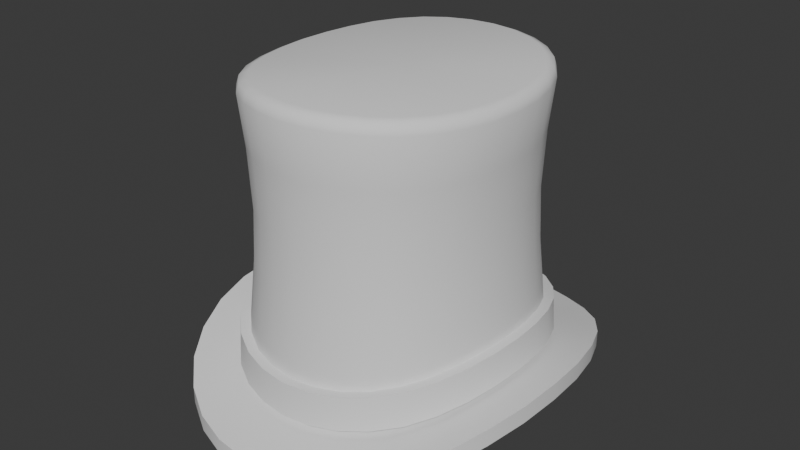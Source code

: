 # Source: TopHatTall.blend  (saved by Blender 4.3.34; exported with 4.5.12 LTS)
import bpy
from mathutils import Matrix  # noqa: F401  (used for matrix-valued properties, if any)

bpy.ops.wm.read_factory_settings(use_empty=True)
scene = bpy.context.scene
scene.name = 'Scene'

# ---- world
world_world = bpy.data.worlds.new('World'); scene.world = world_world
world_world.use_nodes = True; world_world.node_tree.nodes.clear()
_N = world_world.node_tree.nodes; _L = world_world.node_tree.links
n0 = _N.new('ShaderNodeOutputWorld'); n0.name = 'World Output'; n0.location = (300, 300)
n1 = _N.new('ShaderNodeBackground'); n1.name = 'Background'; n1.location = (10, 300)
n1.inputs[0].default_value = (0.05088, 0.05088, 0.05088, 1.0)
_L.new(n1.outputs[0], n0.inputs[0])
n0.is_active_output = True
world_world.color = (0.05088, 0.05088, 0.05088)
world_world.use_sun_shadow = False
world_world.sun_shadow_jitter_overblur = 0.0

# ---- meshes
me_tophattall = bpy.data.meshes.new('TopHatTall')
me_tophattall.from_pydata([(0.06325, -0.07435, 0.02669), (0.08711, -2.98e-08, 0.03584), (0.08564, -0.02075, 0.03511), (0.08112, -0.04064, 0.03282), (0.07366, -0.05879, 0.02978), (0.05001, -0.0866, 0.02422), (0.03457, -0.09537, 0.02196), (0.01765, -0.1006, 0.02063), (2.384e-07, -0.1024, 0.02012), (0.08671, -0.1019, 0.02517), (0.1194, -2.98e-08, 0.04203), (0.1174, -0.02845, 0.04067), (0.1112, -0.05571, 0.03728), (0.101, -0.0806, 0.03163), (0.06856, -0.1187, 0.01864), (0.04739, -0.1307, 0.01406), (0.0242, -0.138, 0.01209), (2.384e-07, -0.1404, 0.01122), (0.08671, -0.1019, 0.01374), (0.1194, -2.98e-08, 0.0303), (0.1174, -0.02845, 0.02895), (0.1112, -0.05571, 0.02563), (0.101, -0.0806, 0.02007), (0.06856, -0.1187, 0.007357), (0.04739, -0.1307, 0.002829), (0.0242, -0.138, 0.0008664), (2.384e-07, -0.1404, 3.129e-07), (0.06325, 0.07435, 0.02686), (0.08561, 0.02075, 0.03512), (0.08112, 0.04064, 0.03282), (0.07366, 0.05879, 0.02983), (0.05001, 0.0866, 0.02439), (0.03457, 0.09537, 0.02212), (0.01765, 0.1006, 0.02074), (2.384e-07, 0.1024, 0.02013), (0.08671, 0.1019, 0.02517), (0.1174, 0.02845, 0.04068), (0.1112, 0.05571, 0.03728), (0.101, 0.0806, 0.03163), (0.06856, 0.1187, 0.01871), (0.04739, 0.1307, 0.01409), (0.0242, 0.138, 0.01209), (2.384e-07, 0.1404, 0.01122), (0.08671, 0.1019, 0.01374), (0.1174, 0.02845, 0.02896), (0.1112, 0.05571, 0.02563), (0.101, 0.0806, 0.02007), (0.06856, 0.1187, 0.007418), (0.04739, 0.1307, 0.002856), (0.0242, 0.138, 0.0008674), (2.384e-07, 0.1404, 3.129e-07), (-0.06325, -0.07435, 0.02669), (-0.08711, -2.98e-08, 0.03584), (-0.08564, -0.02075, 0.03511), (-0.08112, -0.04064, 0.03282), (-0.07366, -0.05879, 0.02978), (-0.05001, -0.0866, 0.02422), (-0.03457, -0.09537, 0.02196), (-0.01765, -0.1006, 0.02063), (-0.08671, -0.1019, 0.02517), (-0.1194, -2.98e-08, 0.04203), (-0.1174, -0.02845, 0.04067), (-0.1112, -0.05571, 0.03728), (-0.101, -0.0806, 0.03163), (-0.06856, -0.1187, 0.01864), (-0.04739, -0.1307, 0.01406), (-0.0242, -0.138, 0.01209), (-0.08671, -0.1019, 0.01374), (-0.1194, -2.98e-08, 0.0303), (-0.1174, -0.02845, 0.02895), (-0.1112, -0.05571, 0.02563), (-0.101, -0.0806, 0.02007), (-0.06856, -0.1187, 0.007357), (-0.04739, -0.1307, 0.002829), (-0.0242, -0.138, 0.0008664), (-0.06325, 0.07435, 0.02686), (-0.08561, 0.02075, 0.03512), (-0.08112, 0.04064, 0.03282), (-0.07366, 0.05879, 0.02983), (-0.05001, 0.0866, 0.02439), (-0.03457, 0.09537, 0.02212), (-0.01765, 0.1006, 0.02074), (-0.01867, 0.1052, 0.04761), (-0.0366, 0.09963, 0.0489), (-0.05302, 0.09029, 0.0512), (-0.0671, 0.07723, 0.05396), (-0.08671, 0.1019, 0.02517), (-0.1174, 0.02845, 0.04068), (-0.1112, 0.05571, 0.03728), (-0.101, 0.0806, 0.03163), (-0.06856, 0.1187, 0.01871), (-0.04739, 0.1307, 0.01409), (-0.0242, 0.138, 0.01209), (-0.08671, 0.1019, 0.01374), (-0.1174, 0.02845, 0.02896), (-0.1112, 0.05571, 0.02563), (-0.101, 0.0806, 0.02007), (-0.06856, 0.1187, 0.007418), (-0.04739, 0.1307, 0.002856), (-0.0242, 0.138, 0.0008674), (-0.01589, 0.09058, 0.01049), (-0.03111, 0.08583, 0.01173), (-0.04501, 0.07794, 0.01378), (-0.0663, 0.05291, 0.01867), (-0.07301, 0.03657, 0.02137), (-0.07705, 0.01868, 0.02344), (-0.05692, 0.06692, 0.016), (-0.01589, -0.09058, 0.01039), (-0.03111, -0.08583, 0.0116), (-0.04501, -0.07794, 0.01363), (-0.0663, -0.05291, 0.01863), (-0.07301, -0.03657, 0.02137), (-0.07708, -0.01868, 0.02343), (-0.0784, -2.98e-08, 0.02409), (-0.05692, -0.06692, 0.01585), (2.384e-07, 0.09216, 0.009943), (0.01589, 0.09058, 0.01049), (0.03111, 0.08583, 0.01173), (0.04501, 0.07794, 0.01378), (0.0663, 0.05291, 0.01867), (0.07301, 0.03657, 0.02137), (0.07705, 0.01868, 0.02344), (0.05692, 0.06692, 0.016), (2.384e-07, -0.09216, 0.009932), (0.01589, -0.09058, 0.01039), (0.03111, -0.08583, 0.0116), (0.04501, -0.07794, 0.01363), (0.0663, -0.05291, 0.01863), (0.07301, -0.03657, 0.02137), (0.07708, -0.01868, 0.02343), (0.0784, -2.98e-08, 0.02409), (0.05692, -0.06692, 0.01585), (0.06306, -0.07413, 0.03088), (0.08684, -2.98e-08, 0.03997), (0.08538, -0.02069, 0.03927), (0.08088, -0.04052, 0.03701), (0.07344, -0.05862, 0.03398), (0.04987, -0.08634, 0.02833), (0.03447, -0.09508, 0.02606), (0.0176, -0.1003, 0.02474), (2.384e-07, -0.1021, 0.02422), (0.06306, 0.07413, 0.03104), (0.08535, 0.02069, 0.03928), (0.08088, 0.04052, 0.03701), (0.07344, 0.05862, 0.03402), (0.04987, 0.08634, 0.0285), (0.03447, 0.09508, 0.02621), (0.0176, 0.1003, 0.02485), (2.384e-07, 0.1021, 0.02423), (-0.06306, -0.07413, 0.03088), (-0.08684, -2.98e-08, 0.03997), (-0.08538, -0.02069, 0.03927), (-0.08088, -0.04052, 0.03701), (-0.07344, -0.05862, 0.03398), (-0.04987, -0.08634, 0.02833), (-0.03447, -0.09508, 0.02606), (-0.0176, -0.1003, 0.02474), (-0.06306, 0.07413, 0.03104), (-0.08535, 0.02069, 0.03928), (-0.08088, 0.04052, 0.03701), (-0.07344, 0.05862, 0.03402), (-0.04987, 0.08634, 0.0285), (-0.03447, 0.09508, 0.02621), (-0.0176, 0.1003, 0.02485), (-0.07804, 0.06078, 0.05693), (-0.08573, 0.04184, 0.05984), (-0.09029, 0.02131, 0.06187), (-0.01867, -0.1052, 0.0475), (-0.05302, -0.09029, 0.05104), (-0.0366, -0.09963, 0.04875), (-0.0671, -0.07723, 0.05386), (-0.07804, -0.06078, 0.05693), (-0.08572, -0.04184, 0.05984), (-0.09181, 4.5e-06, 0.06239), (-0.09032, -0.02131, 0.06187), (2.384e-07, 0.1071, 0.04687), (0.01867, 0.1052, 0.04761), (0.05302, 0.09029, 0.0512), (0.0366, 0.09963, 0.0489), (0.0671, 0.07723, 0.05396), (0.07804, 0.06078, 0.05693), (0.08573, 0.04184, 0.05984), (0.09029, 0.02131, 0.06187), (2.384e-07, -0.1071, 0.04686), (0.01867, -0.1052, 0.0475), (0.0366, -0.09963, 0.04875), (0.05302, -0.09029, 0.05104), (0.0671, -0.07723, 0.05386), (0.07804, -0.06078, 0.05693), (0.08572, -0.04184, 0.05984), (0.09032, -0.02131, 0.06187), (0.09181, 4.5e-06, 0.06239), (0.01887, -0.1067, 0.02501), (0.037, -0.1011, 0.02632), (0.05364, -0.09165, 0.02858), (0.06795, -0.07845, 0.03111), (0.07915, -0.06177, 0.03421), (0.08707, -0.04255, 0.03724), (0.09182, -0.02168, 0.0395), (0.01887, 0.1067, 0.02512), (0.05364, 0.09165, 0.02875), (0.037, 0.1011, 0.02647), (0.06795, 0.07844, 0.03128), (0.07915, 0.06177, 0.03425), (0.08707, 0.04254, 0.03724), (0.09336, 4.5e-06, 0.0402), (0.09179, 0.02168, 0.03951), (2.384e-07, -0.1086, 0.02449), (-0.01887, -0.1067, 0.02501), (-0.05364, -0.09165, 0.02858), (-0.037, -0.1011, 0.02632), (-0.06795, -0.07845, 0.03111), (-0.07915, -0.06177, 0.03421), (-0.08707, -0.04255, 0.03724), (-0.09182, -0.02168, 0.0395), (2.384e-07, 0.1086, 0.0245), (-0.01887, 0.1067, 0.02512), (-0.037, 0.1011, 0.02647), (-0.05364, 0.09165, 0.02875), (-0.06795, 0.07844, 0.03128), (-0.07915, 0.06177, 0.03425), (-0.08707, 0.04254, 0.03724), (-0.09179, 0.02168, 0.03951), (-0.09336, 4.739e-06, 0.0402), (0.08529, -2.98e-08, 0.06217), (0.08386, -0.02036, 0.06165), (0.0795, -0.03988, 0.05963), (0.07227, -0.05772, 0.05672), (0.04915, -0.08503, 0.05081), (0.03399, -0.09364, 0.04851), (0.01736, -0.09882, 0.04725), (2.384e-07, -0.1006, 0.04661), (0.08383, 0.02036, 0.06165), (0.0795, 0.03988, 0.05963), (0.07227, 0.05772, 0.05672), (0.04915, 0.08503, 0.05097), (0.03399, 0.09364, 0.04866), (0.01736, 0.09882, 0.04736), (2.384e-07, 0.1006, 0.04662), (-0.08529, -2.98e-08, 0.06217), (-0.08386, -0.02036, 0.06165), (-0.0795, -0.03988, 0.05963), (-0.07227, -0.05772, 0.05672), (-0.04915, -0.08503, 0.05081), (-0.03399, -0.09364, 0.04851), (-0.01736, -0.09882, 0.04725), (-0.08383, 0.02036, 0.06165), (-0.0795, 0.03988, 0.05963), (-0.07227, 0.05772, 0.05672), (-0.04914, 0.08503, 0.05097), (-0.03399, 0.09364, 0.04866), (-0.01736, 0.09882, 0.04736), (0.06211, -0.07301, 0.05364), (0.06211, 0.07301, 0.05375), (-0.06211, -0.07301, 0.05364), (-0.06211, 0.07301, 0.05375), (0.07965, 0.01934, 0.1004), (0.07807, 0.01915, 0.1366), (0.07966, 0.01934, 0.1729), (0.07559, 0.03792, 0.0992), (0.07399, 0.0375, 0.1361), (0.0756, 0.03792, 0.1731), (0.06881, 0.05496, 0.09742), (0.06721, 0.05424, 0.1354), (0.06881, 0.05496, 0.1735), (0.05923, 0.06963, 0.0956), (0.05773, 0.06857, 0.1347), (0.05923, 0.06963, 0.1739), (0.04695, 0.08123, 0.09389), (0.04567, 0.07983, 0.1341), (0.04695, 0.08123, 0.1742), (0.03252, 0.08959, 0.09246), (0.03158, 0.08789, 0.1336), (0.03252, 0.08958, 0.1746), (0.01663, 0.09463, 0.09163), (0.01613, 0.09275, 0.1332), (0.01662, 0.09462, 0.1747), (2.384e-07, 0.09633, 0.09116), (2.384e-07, 0.09437, 0.133), (2.384e-07, 0.09632, 0.1748), (-0.01663, 0.09463, 0.09163), (-0.01613, 0.09275, 0.1332), (-0.01662, 0.09462, 0.1747), (-0.03252, 0.08959, 0.09246), (-0.03158, 0.08789, 0.1336), (-0.03252, 0.08958, 0.1746), (-0.04695, 0.08123, 0.09389), (-0.04567, 0.07983, 0.1341), (-0.04695, 0.08123, 0.1742), (-0.05923, 0.06963, 0.0956), (-0.05773, 0.06857, 0.1347), (-0.05923, 0.06963, 0.1739), (-0.06881, 0.05496, 0.09742), (-0.06721, 0.05424, 0.1354), (-0.06881, 0.05496, 0.1735), (-0.07559, 0.03792, 0.0992), (-0.07399, 0.0375, 0.1361), (-0.0756, 0.03792, 0.1731), (-0.07965, 0.01934, 0.1004), (-0.07807, 0.01915, 0.1366), (-0.07966, 0.01934, 0.1729), (-0.08102, -2.98e-08, 0.1008), (-0.07944, -2.98e-08, 0.1368), (-0.08103, -2.98e-08, 0.173), (-0.07968, -0.01934, 0.1004), (-0.0781, -0.01915, 0.1366), (-0.07968, -0.01934, 0.1729), (-0.07559, -0.03792, 0.0992), (-0.07399, -0.0375, 0.1361), (-0.0756, -0.03792, 0.1731), (-0.06881, -0.05496, 0.09742), (-0.06721, -0.05424, 0.1354), (-0.06881, -0.05496, 0.1735), (-0.05923, -0.06964, 0.09554), (-0.05773, -0.06857, 0.1347), (-0.05923, -0.06963, 0.1739), (-0.04696, -0.08124, 0.0938), (-0.04567, -0.07983, 0.1341), (-0.04695, -0.08124, 0.1743), (-0.03252, -0.0896, 0.09238), (-0.03158, -0.08789, 0.1335), (-0.03252, -0.0896, 0.1746), (-0.01663, -0.09463, 0.09157), (-0.01613, -0.09275, 0.1332), (-0.01663, -0.09463, 0.1747), (2.384e-07, -0.09633, 0.09115), (2.384e-07, -0.09437, 0.133), (2.384e-07, -0.09632, 0.1748), (0.01663, -0.09463, 0.09157), (0.01613, -0.09275, 0.1332), (0.01663, -0.09463, 0.1747), (0.03252, -0.0896, 0.09238), (0.03158, -0.08789, 0.1335), (0.03252, -0.0896, 0.1746), (0.04696, -0.08124, 0.0938), (0.04567, -0.07983, 0.1341), (0.04695, -0.08124, 0.1743), (0.05924, -0.06964, 0.09554), (0.05773, -0.06857, 0.1347), (0.05923, -0.06963, 0.1739), (0.06881, -0.05496, 0.09742), (0.06721, -0.05424, 0.1354), (0.06881, -0.05496, 0.1735), (0.07559, -0.03792, 0.0992), (0.07399, -0.0375, 0.1361), (0.0756, -0.03792, 0.1731), (0.07968, -0.01934, 0.1004), (0.0781, -0.01915, 0.1366), (0.07969, -0.01934, 0.1729), (0.08102, -2.98e-08, 0.1008), (0.07944, -2.98e-08, 0.1368), (0.08103, -2.98e-08, 0.173), (2.384e-07, -5.066e-07, 0.213), (-0.02575, 0.07105, 0.2034), (-0.06044, 0.03027, 0.2034), (-0.04712, 0.05539, 0.2034), (-0.02575, -0.07105, 0.2034), (-0.06044, -0.03027, 0.2034), (-0.06489, -2.98e-08, 0.2034), (-0.04712, -0.05539, 0.2034), (2.384e-07, 0.07629, 0.2034), (0.02575, 0.07105, 0.2034), (0.06044, 0.03027, 0.2034), (0.04712, 0.05539, 0.2034), (2.384e-07, -0.07629, 0.2034), (0.02575, -0.07105, 0.2034), (0.06044, -0.03027, 0.2034), (0.06489, -2.98e-08, 0.2034), (0.04712, -0.05539, 0.2034), (2.384e-07, -2.98e-08, 0.2034), (0.08443, -2.98e-08, 0.2049), (0.07765, -7.252e-08, 0.2129), (0.0828, -4.232e-08, 0.2106), (0.07637, -0.01854, 0.213), (0.08303, -0.02015, 0.2049), (0.08142, -0.01976, 0.2106), (0.07245, -0.03634, 0.2134), (0.07872, -0.03949, 0.2054), (0.07721, -0.03873, 0.2111), (0.06592, -0.05266, 0.2141), (0.07158, -0.05717, 0.2061), (0.07021, -0.05608, 0.2118), (0.03109, -0.08566, 0.216), (0.0337, -0.09285, 0.2081), (0.03306, -0.09107, 0.2138), (0.083, 0.02015, 0.2049), (0.07634, 0.01854, 0.213), (0.0814, 0.01976, 0.2106), (0.0337, 0.09285, 0.2081), (0.03109, 0.08566, 0.2159), (0.03306, 0.09107, 0.2137), (-0.07637, -0.01854, 0.213), (-0.08302, -0.02015, 0.2049), (-0.08142, -0.01976, 0.2106), (-0.07872, -0.03949, 0.2054), (-0.07245, -0.03634, 0.2134), (-0.07721, -0.03873, 0.2111), (-0.04493, -0.07773, 0.2154), (-0.04872, -0.08429, 0.2076), (-0.04778, -0.08268, 0.2132), (-0.0337, -0.09285, 0.2081), (-0.03109, -0.08566, 0.216), (-0.03306, -0.09107, 0.2138), (-0.06592, 0.05266, 0.2141), (-0.07158, 0.05717, 0.2061), (-0.07021, 0.05608, 0.2118), (-0.03109, 0.08566, 0.2159), (-0.0337, 0.09285, 0.2081), (-0.03306, 0.09107, 0.2137), (0.06154, 0.07235, 0.2068), (0.05672, 0.06668, 0.2147), (0.06036, 0.07096, 0.2125), (-0.05672, -0.06668, 0.2148), (-0.06154, -0.07235, 0.2069), (-0.06036, -0.07096, 0.2125), (0.04493, -0.07773, 0.2154), (0.04872, -0.08429, 0.2076), (0.04778, -0.08268, 0.2132), (0.01722, -0.09801, 0.2084), (0.01589, -0.09044, 0.2162), (0.01689, -0.09613, 0.214), (2.384e-07, -0.09205, 0.2163), (2.384e-07, -0.09974, 0.2085), (2.384e-07, -0.09782, 0.2141), (0.07245, 0.03634, 0.2134), (0.07872, 0.03949, 0.2054), (0.07721, 0.03873, 0.2111), (0.07158, 0.05717, 0.2061), (0.06592, 0.05266, 0.2141), (0.07021, 0.05608, 0.2118), (0.04492, 0.07773, 0.2154), (0.04871, 0.08429, 0.2075), (0.04778, 0.08267, 0.2132), (0.01589, 0.09044, 0.2162), (0.01722, 0.098, 0.2084), (0.01689, 0.09613, 0.214), (2.384e-07, 0.09974, 0.2085), (2.384e-07, 0.09205, 0.2163), (2.384e-07, 0.09782, 0.2141), (-0.08443, -2.98e-08, 0.2049), (-0.07765, -7.252e-08, 0.2129), (-0.0828, -4.232e-08, 0.2106), (-0.07158, -0.05717, 0.2061), (-0.06592, -0.05266, 0.2141), (-0.07021, -0.05608, 0.2118), (-0.01589, -0.09044, 0.2162), (-0.01722, -0.09801, 0.2084), (-0.01689, -0.09613, 0.214), (-0.07634, 0.01854, 0.213), (-0.083, 0.02015, 0.2049), (-0.0814, 0.01976, 0.2106), (-0.07245, 0.03634, 0.2134), (-0.07872, 0.03949, 0.2054), (-0.07721, 0.03873, 0.2111), (-0.04492, 0.07773, 0.2154), (-0.04871, 0.08429, 0.2075), (-0.04778, 0.08267, 0.2132), (-0.01722, 0.098, 0.2084), (-0.01589, 0.09044, 0.2162), (-0.01689, 0.09613, 0.214), (0.06154, -0.07235, 0.2069), (0.05672, -0.06668, 0.2148), (0.06037, -0.07096, 0.2125), (-0.06154, 0.07235, 0.2068), (-0.05672, 0.06668, 0.2147), (-0.06036, 0.07096, 0.2125)], [], [(242, 241, 172, 171), (3, 12, 11, 2), (16, 25, 24, 15), (15, 24, 23, 14), (14, 23, 18, 9), (9, 18, 22, 13), (13, 22, 21, 12), (12, 21, 20, 11), (11, 20, 19, 10), (42, 41, 49, 50), (41, 40, 48, 49), (40, 39, 47, 48), (39, 35, 43, 47), (35, 38, 46, 43), (38, 37, 45, 46), (37, 36, 44, 45), (36, 10, 19, 44), (17, 66, 74, 26), (66, 65, 73, 74), (65, 64, 72, 73), (64, 59, 67, 72), (59, 63, 71, 67), (63, 62, 70, 71), (62, 61, 69, 70), (61, 60, 68, 69), (42, 50, 99, 92), (92, 99, 98, 91), (91, 98, 97, 90), (90, 97, 93, 86), (86, 93, 96, 89), (89, 96, 95, 88), (88, 95, 94, 87), (87, 94, 68, 60), (78, 89, 88, 77), (29, 37, 38, 30), (57, 65, 66, 58), (53, 61, 62, 54), (55, 63, 59, 51), (56, 64, 65, 57), (58, 66, 17, 8), (52, 60, 61, 53), (51, 59, 64, 56), (54, 62, 63, 55), (80, 81, 92, 91), (76, 77, 88, 87), (78, 75, 86, 89), (79, 80, 91, 90), (81, 34, 42, 92), (52, 76, 87, 60), (75, 79, 90, 86), (27, 35, 39, 31), (31, 39, 40, 32), (38, 35, 27, 30), (36, 37, 29, 28), (40, 41, 33, 32), (13, 12, 3, 4), (14, 9, 0, 5), (11, 10, 1, 2), (17, 16, 7, 8), (1, 10, 36, 28), (15, 14, 5, 6), (0, 9, 13, 4), (33, 41, 42, 34), (52, 150, 158, 76), (76, 158, 159, 77), (256, 257, 350, 349), (77, 159, 160, 78), (78, 160, 157, 75), (79, 161, 162, 80), (80, 162, 163, 81), (81, 163, 148, 34), (75, 157, 161, 79), (52, 53, 151, 150), (53, 54, 152, 151), (54, 55, 153, 152), (55, 51, 149, 153), (56, 57, 155, 154), (57, 58, 156, 155), (58, 8, 140, 156), (51, 56, 154, 149), (1, 28, 142, 133), (28, 29, 143, 142), (29, 30, 144, 143), (30, 27, 141, 144), (31, 32, 146, 145), (32, 33, 147, 146), (33, 34, 148, 147), (27, 31, 145, 141), (1, 133, 134, 2), (2, 134, 135, 3), (3, 135, 136, 4), (4, 136, 132, 0), (5, 137, 138, 6), (6, 138, 139, 7), (7, 139, 140, 8), (0, 132, 137, 5), (161, 157, 219, 218), (229, 230, 184, 185), (255, 249, 84, 85), (145, 146, 201, 200), (228, 229, 185, 186), (251, 238, 175, 82), (144, 141, 202, 203), (227, 252, 187, 188), (250, 251, 82, 83), (143, 144, 203, 204), (226, 227, 188, 189), (249, 250, 83, 84), (142, 143, 204, 206), (225, 226, 189, 190), (248, 255, 85, 164), (133, 142, 206, 205), (224, 225, 190, 191), (149, 154, 209, 211), (247, 248, 164, 165), (156, 140, 207, 208), (246, 247, 165, 166), (155, 156, 208, 210), (239, 246, 166, 173), (154, 155, 210, 209), (243, 254, 170, 168), (153, 149, 211, 212), (231, 245, 167, 183), (152, 153, 212, 213), (245, 244, 169, 167), (151, 152, 213, 214), (244, 243, 168, 169), (150, 151, 214, 223), (254, 242, 171, 170), (146, 147, 199, 201), (230, 231, 183, 184), (252, 228, 186, 187), (147, 148, 215, 199), (232, 224, 191, 182), (141, 145, 200, 202), (233, 232, 182, 181), (134, 133, 205, 198), (135, 134, 198, 197), (234, 233, 181, 180), (136, 135, 197, 196), (158, 150, 223, 222), (253, 234, 180, 179), (132, 136, 196, 195), (159, 158, 222, 221), (236, 235, 177, 178), (138, 137, 194, 193), (160, 159, 221, 220), (237, 236, 178, 176), (139, 138, 193, 192), (157, 160, 220, 219), (238, 237, 176, 175), (140, 139, 192, 207), (162, 161, 218, 217), (235, 253, 179, 177), (137, 132, 195, 194), (240, 239, 173, 174), (163, 162, 217, 216), (241, 240, 174, 172), (148, 163, 216, 215), (259, 260, 257, 256), (260, 261, 258, 257), (352, 430, 389), (234, 262, 259, 233), (440, 352, 448), (262, 263, 260, 259), (263, 264, 261, 260), (437, 352, 433), (253, 265, 262, 234), (265, 266, 263, 262), (266, 267, 264, 263), (430, 352, 410), (235, 268, 265, 253), (268, 269, 266, 265), (269, 270, 267, 266), (267, 409, 427, 264), (236, 271, 268, 235), (271, 272, 269, 268), (272, 273, 270, 269), (433, 352, 389), (237, 274, 271, 236), (274, 275, 272, 271), (275, 276, 273, 272), (273, 388, 431, 270), (238, 277, 274, 237), (277, 278, 275, 274), (278, 279, 276, 275), (282, 457, 436, 279), (251, 280, 277, 238), (280, 281, 278, 277), (281, 282, 279, 278), (458, 352, 437), (250, 283, 280, 251), (283, 284, 281, 280), (284, 285, 282, 281), (458, 406, 352), (249, 286, 283, 250), (286, 287, 284, 283), (287, 288, 285, 284), (428, 410, 352), (255, 289, 286, 249), (289, 290, 287, 286), (290, 291, 288, 287), (248, 292, 289, 255), (292, 293, 290, 289), (293, 294, 291, 290), (464, 403, 352), (247, 295, 292, 248), (295, 296, 293, 292), (296, 297, 294, 293), (454, 352, 406), (246, 298, 295, 247), (298, 299, 296, 295), (299, 300, 297, 296), (464, 352, 454), (239, 301, 298, 246), (301, 302, 299, 298), (302, 303, 300, 299), (448, 352, 451), (240, 304, 301, 239), (304, 305, 302, 301), (305, 306, 303, 302), (440, 391, 352), (241, 307, 304, 240), (307, 308, 305, 304), (308, 309, 306, 305), (443, 352, 395), (242, 310, 307, 241), (310, 311, 308, 307), (311, 312, 309, 308), (352, 397, 401), (254, 313, 310, 242), (313, 314, 311, 310), (314, 315, 312, 311), (461, 352, 415), (243, 316, 313, 254), (316, 317, 314, 313), (317, 318, 315, 314), (352, 412, 397), (244, 319, 316, 243), (319, 320, 317, 316), (320, 321, 318, 317), (445, 352, 401), (245, 322, 319, 244), (322, 323, 320, 319), (323, 324, 321, 320), (451, 352, 403), (231, 325, 322, 245), (325, 326, 323, 322), (326, 327, 324, 323), (428, 352, 424), (230, 328, 325, 231), (328, 329, 326, 325), (329, 330, 327, 326), (421, 352, 445), (229, 331, 328, 230), (331, 332, 329, 328), (332, 333, 330, 329), (352, 419, 382), (228, 334, 331, 229), (334, 335, 332, 331), (335, 336, 333, 332), (424, 352, 386), (252, 337, 334, 228), (337, 338, 335, 334), (338, 339, 336, 335), (419, 352, 421), (227, 340, 337, 252), (340, 341, 338, 337), (341, 342, 339, 338), (415, 352, 382), (226, 343, 340, 227), (343, 344, 341, 340), (344, 345, 342, 341), (352, 461, 379), (225, 346, 343, 226), (346, 347, 344, 343), (347, 348, 345, 344), (352, 379, 376), (224, 349, 346, 225), (349, 350, 347, 346), (350, 351, 348, 347), (352, 371, 386), (256, 349, 224, 232), (257, 258, 351, 350), (351, 370, 374, 348), (306, 392, 439, 303), (333, 383, 418, 330), (291, 463, 455, 288), (312, 442, 394, 309), (336, 416, 383, 333), (315, 413, 442, 312), (330, 418, 422, 327), (318, 398, 413, 315), (339, 460, 416, 336), (324, 446, 400, 321), (352, 376, 373), (327, 422, 446, 324), (261, 425, 385, 258), (321, 400, 398, 318), (264, 427, 425, 261), (303, 439, 449, 300), (270, 431, 409, 267), (300, 449, 452, 297), (276, 434, 388, 273), (294, 404, 463, 291), (352, 391, 395), (258, 385, 370, 351), (297, 452, 404, 294), (279, 436, 434, 276), (348, 374, 377, 345), (285, 407, 457, 282), (443, 412, 352), (345, 377, 380, 342), (288, 455, 407, 285), (309, 394, 392, 306), (342, 380, 460, 339), (204, 181, 182, 206), (203, 180, 181, 204), (202, 179, 180, 203), (200, 177, 179, 202), (201, 178, 177, 200), (199, 176, 178, 201), (215, 175, 176, 199), (216, 82, 175, 215), (217, 83, 82, 216), (218, 84, 83, 217), (219, 85, 84, 218), (220, 164, 85, 219), (221, 165, 164, 220), (222, 166, 165, 221), (223, 173, 166, 222), (214, 174, 173, 223), (213, 172, 174, 214), (212, 171, 172, 213), (211, 170, 171, 212), (209, 168, 170, 211), (210, 169, 168, 209), (208, 167, 169, 210), (207, 183, 167, 208), (192, 184, 183, 207), (193, 185, 184, 192), (194, 186, 185, 193), (195, 187, 186, 194), (196, 188, 187, 195), (197, 189, 188, 196), (198, 190, 189, 197), (205, 191, 190, 198), (206, 182, 191, 205), (17, 26, 25, 16), (7, 16, 15, 6), (233, 259, 256, 232), (95, 104, 105, 94), (94, 105, 113, 68), (68, 113, 112, 69), (69, 112, 111, 70), (70, 111, 110, 71), (71, 110, 114, 67), (67, 114, 109, 72), (72, 109, 108, 73), (73, 108, 107, 74), (74, 107, 123, 26), (26, 123, 124, 25), (25, 124, 125, 24), (24, 125, 126, 23), (23, 126, 131, 18), (18, 131, 127, 22), (22, 127, 128, 21), (21, 128, 129, 20), (20, 129, 130, 19), (19, 130, 121, 44), (44, 121, 120, 45), (45, 120, 119, 46), (46, 119, 122, 43), (43, 122, 118, 47), (47, 118, 117, 48), (48, 117, 116, 49), (49, 116, 115, 50), (50, 115, 100, 99), (99, 100, 101, 98), (98, 101, 102, 97), (97, 102, 106, 93), (93, 106, 103, 96), (96, 103, 104, 95), (355, 369, 354), (365, 364, 369), (359, 357, 369), (367, 366, 369), (360, 361, 369), (368, 365, 369), (357, 358, 369), (359, 369, 356), (105, 358, 113), (366, 368, 369), (364, 356, 369), (358, 354, 369), (101, 353, 102), (116, 360, 115), (367, 369, 362), (355, 353, 369), (106, 102, 355), (358, 112, 113), (361, 363, 369), (363, 362, 369), (115, 360, 100), (361, 116, 117), (363, 119, 362), (100, 353, 101), (118, 361, 117), (119, 363, 122), (104, 103, 354), (359, 110, 357), (361, 118, 363), (112, 357, 111), (104, 354, 105), (106, 355, 103), (353, 360, 369), (110, 359, 114), (356, 109, 359), (109, 356, 108), (356, 107, 108), (107, 364, 123), (123, 364, 124), (124, 365, 125), (365, 368, 126), (102, 353, 355), (131, 368, 127), (128, 127, 366), (128, 366, 129), (129, 367, 130), (367, 121, 130), (362, 120, 121), (105, 354, 358), (103, 355, 354), (358, 357, 112), (361, 360, 116), (100, 360, 353), (110, 111, 357), (118, 122, 363), (109, 114, 359), (127, 368, 366), (356, 364, 107), (124, 364, 365), (126, 368, 131), (125, 365, 126), (129, 366, 367), (367, 362, 121), (119, 120, 362), (374, 370, 372, 375), (375, 372, 371, 373), (377, 374, 375, 378), (378, 375, 373, 376), (380, 377, 378, 381), (381, 378, 376, 379), (370, 385, 387, 372), (372, 387, 386, 371), (392, 394, 396, 393), (393, 396, 395, 391), (398, 400, 402, 399), (399, 402, 401, 397), (413, 398, 399, 414), (414, 399, 397, 412), (422, 418, 420, 423), (423, 420, 419, 421), (416, 460, 462, 417), (417, 462, 461, 415), (425, 427, 429, 426), (426, 429, 428, 424), (434, 436, 438, 435), (435, 438, 437, 433), (446, 422, 423, 447), (447, 423, 421, 445), (449, 439, 441, 450), (450, 441, 440, 448), (452, 449, 450, 453), (453, 450, 448, 451), (436, 457, 459, 438), (438, 459, 458, 437), (455, 463, 465, 456), (456, 465, 464, 454), (460, 380, 381, 462), (462, 381, 379, 461), (383, 416, 417, 384), (384, 417, 415, 382), (418, 383, 384, 420), (420, 384, 382, 419), (385, 425, 426, 387), (387, 426, 424, 386), (427, 409, 411, 429), (429, 411, 410, 428), (431, 388, 390, 432), (432, 390, 389, 430), (388, 434, 435, 390), (390, 435, 433, 389), (409, 431, 432, 411), (411, 432, 430, 410), (439, 392, 393, 441), (441, 393, 391, 440), (394, 442, 444, 396), (396, 444, 443, 395), (442, 413, 414, 444), (444, 414, 412, 443), (400, 446, 447, 402), (402, 447, 445, 401), (404, 452, 453, 405), (405, 453, 451, 403), (463, 404, 405, 465), (465, 405, 403, 464), (407, 455, 456, 408), (408, 456, 454, 406), (457, 407, 408, 459), (459, 408, 406, 458), (352, 373, 371)])
me_tophattall.polygons.foreach_set('use_smooth', [True] * 512)
_k = set([(0, 4), (0, 5), (1, 2), (1, 28), (2, 3), (3, 4), (5, 6), (6, 7), (7, 8), (8, 58), (9, 13), (9, 14), (10, 11), (10, 36), (11, 12), (12, 13), (14, 15), (15, 16), (16, 17), (17, 66), (18, 22), (18, 23), (19, 20), (19, 44), (20, 21), (21, 22), (23, 24), (24, 25), (25, 26), (26, 74), (27, 30), (27, 31), (28, 29), (29, 30), (31, 32), (32, 33), (33, 34), (34, 81), (35, 38), (35, 39), (36, 37), (37, 38), (39, 40), (40, 41), (41, 42), (42, 92), (43, 46), (43, 47), (44, 45), (45, 46), (47, 48), (48, 49), (49, 50), (50, 99), (51, 55), (51, 56), (52, 53), (52, 76), (53, 54), (54, 55), (56, 57), (57, 58), (59, 63), (59, 64), (60, 61), (60, 87), (61, 62), (62, 63), (64, 65), (65, 66), (67, 71), (67, 72), (68, 69), (68, 94), (69, 70), (70, 71), (72, 73), (73, 74), (75, 78), (75, 79), (76, 77), (77, 78), (79, 80), (80, 81), (82, 83), (82, 175), (83, 84), (84, 85), (85, 164), (86, 89), (86, 90), (87, 88), (88, 89), (90, 91), (91, 92), (93, 96), (93, 97), (94, 95), (95, 96), (97, 98), (98, 99), (100, 101), (100, 115), (101, 102), (102, 106), (103, 104), (103, 106), (104, 105), (105, 113), (107, 108), (107, 123), (108, 109), (109, 114), (110, 111), (110, 114), (111, 112), (112, 113), (115, 116), (116, 117), (117, 118), (118, 122), (119, 120), (119, 122), (120, 121), (121, 130), (123, 124), (124, 125), (125, 126), (126, 131), (127, 128), (127, 131), (128, 129), (129, 130), (132, 136), (132, 137), (133, 134), (133, 142), (134, 135), (135, 136), (137, 138), (138, 139), (139, 140), (140, 156), (141, 144), (141, 145), (142, 143), (143, 144), (145, 146), (146, 147), (147, 148), (148, 163), (149, 153), (149, 154), (150, 151), (150, 158), (151, 152), (152, 153), (154, 155), (155, 156), (157, 160), (157, 161), (158, 159), (159, 160), (161, 162), (162, 163), (164, 165), (165, 166), (166, 173), (167, 169), (167, 183), (168, 169), (168, 170), (170, 171), (171, 172), (172, 174), (173, 174), (175, 176), (176, 178), (177, 178), (177, 179), (179, 180), (180, 181), (181, 182), (182, 191), (183, 184), (184, 185), (185, 186), (186, 187), (187, 188), (188, 189), (189, 190), (190, 191), (192, 193), (192, 207), (193, 194), (194, 195), (195, 196), (196, 197), (197, 198), (198, 205), (199, 201), (199, 215), (200, 201), (200, 202), (202, 203), (203, 204), (204, 206), (205, 206), (207, 208), (208, 210), (209, 210), (209, 211), (211, 212), (212, 213), (213, 214), (214, 223), (215, 216), (216, 217), (217, 218), (218, 219), (219, 220), (220, 221), (221, 222), (222, 223), (224, 225), (224, 232), (225, 226), (226, 227), (227, 252), (228, 229), (228, 252), (229, 230), (230, 231), (231, 245), (232, 233), (233, 234), (234, 253), (235, 236), (235, 253), (236, 237), (237, 238), (238, 251), (239, 240), (239, 246), (240, 241), (241, 242), (242, 254), (243, 244), (243, 254), (244, 245), (246, 247), (247, 248), (248, 255), (249, 250), (249, 255), (250, 251), (353, 355), (353, 360), (354, 355), (354, 358), (356, 359), (356, 364), (357, 358), (357, 359), (360, 361), (361, 363), (362, 363), (362, 367), (364, 365), (365, 368), (366, 367), (366, 368)])
me_tophattall.attributes.new('sharp_edge', 'BOOLEAN', 'EDGE').data.foreach_set('value', [ (min(e.vertices), max(e.vertices)) in _k for e in me_tophattall.edges])
_uv = me_tophattall.uv_layers.new(name='UVMap')
_uv.uv.foreach_set('vector', [0.315, 0.2908, 0.315, 0.2675, 0.3226, 0.2675, 0.3226, 0.2908, 0.1391, 0.6061, 0.1803, 0.6061, 0.1803, 0.6345, 0.1391, 0.6345, 0.1273, 0.5261, 0.1394, 0.5261, 0.1394, 0.5547, 0.1273, 0.5547, 0.1273, 0.5547, 0.1394, 0.5547, 0.1394, 0.5835, 0.1273, 0.5835, 0.1273, 0.5835, 0.1394, 0.5835, 0.1394, 0.6129, 0.1273, 0.6129, 0.1273, 0.6129, 0.1394, 0.6129, 0.1394, 0.6434, 0.1273, 0.6434, 0.1273, 0.6434, 0.1394, 0.6434, 0.1394, 0.6752, 0.1273, 0.6752, 0.1273, 0.6752, 0.1394, 0.6752, 0.1394, 0.7081, 0.1273, 0.7081, 0.1273, 0.7081, 0.1394, 0.7081, 0.1394, 0.7414, 0.1273, 0.7414, 0.1273, 0.9854, 0.1273, 0.9568, 0.1394, 0.9568, 0.1394, 0.9854, 0.1273, 0.9568, 0.1273, 0.9282, 0.1394, 0.9282, 0.1394, 0.9568, 0.1273, 0.9282, 0.1273, 0.8993, 0.1394, 0.8993, 0.1394, 0.9282, 0.1273, 0.8993, 0.1273, 0.87, 0.1394, 0.87, 0.1394, 0.8993, 0.1273, 0.87, 0.1273, 0.8395, 0.1394, 0.8395, 0.1394, 0.87, 0.1273, 0.8395, 0.1273, 0.8076, 0.1394, 0.8076, 0.1394, 0.8395, 0.1273, 0.8076, 0.1273, 0.7748, 0.1394, 0.7748, 0.1394, 0.8076, 0.1273, 0.7748, 0.1273, 0.7414, 0.1394, 0.7414, 0.1394, 0.7748, 0.1273, 0.4975, 0.1273, 0.4688, 0.1394, 0.4688, 0.1394, 0.4975, 0.1273, 0.4688, 0.1273, 0.4402, 0.1394, 0.4402, 0.1394, 0.4688, 0.1273, 0.4402, 0.1273, 0.4114, 0.1394, 0.4114, 0.1394, 0.4402, 0.1273, 0.4114, 0.1273, 0.382, 0.1394, 0.382, 0.1394, 0.4114, 0.1273, 0.382, 0.1273, 0.3515, 0.1394, 0.3515, 0.1394, 0.382, 0.1273, 0.3515, 0.1273, 0.3197, 0.1394, 0.3197, 0.1394, 0.3515, 0.1273, 0.3197, 0.1273, 0.2868, 0.1394, 0.2868, 0.1394, 0.3197, 0.1273, 0.2868, 0.1273, 0.2535, 0.1394, 0.2535, 0.1394, 0.2868, 0.1273, 0.009483, 0.1394, 0.009483, 0.1394, 0.0381, 0.1273, 0.0381, 0.1273, 0.0381, 0.1394, 0.0381, 0.1394, 0.06672, 0.1273, 0.06672, 0.1273, 0.06672, 0.1394, 0.06672, 0.1394, 0.09556, 0.1273, 0.09556, 0.1273, 0.09556, 0.1394, 0.09556, 0.1394, 0.1249, 0.1273, 0.1249, 0.1273, 0.1249, 0.1394, 0.1249, 0.1394, 0.1554, 0.1273, 0.1554, 0.1273, 0.1554, 0.1394, 0.1554, 0.1394, 0.1873, 0.1273, 0.1873, 0.1273, 0.1873, 0.1394, 0.1873, 0.1394, 0.2201, 0.1273, 0.2201, 0.1273, 0.2201, 0.1394, 0.2201, 0.1394, 0.2535, 0.1273, 0.2535, 0.1391, 0.1555, 0.1803, 0.1555, 0.1803, 0.1831, 0.1391, 0.1831, 0.1391, 0.7208, 0.1803, 0.7208, 0.1803, 0.7484, 0.1391, 0.7484, 0.1391, 0.4024, 0.1803, 0.4024, 0.1803, 0.4272, 0.1391, 0.4272, 0.1391, 0.2694, 0.1803, 0.2694, 0.1803, 0.2979, 0.1391, 0.2979, 0.1391, 0.3255, 0.1803, 0.3255, 0.1803, 0.3519, 0.1391, 0.3519, 0.1391, 0.3774, 0.1803, 0.3774, 0.1803, 0.4024, 0.1391, 0.4024, 0.1391, 0.4272, 0.1803, 0.4272, 0.1803, 0.452, 0.1391, 0.452, 0.1391, 0.2405, 0.1803, 0.2405, 0.1803, 0.2694, 0.1391, 0.2694, 0.1391, 0.3519, 0.1803, 0.3519, 0.1803, 0.3774, 0.1391, 0.3774, 0.1391, 0.2979, 0.1803, 0.2979, 0.1803, 0.3255, 0.1391, 0.3255, 0.1391, 0.07865, 0.1391, 0.05384, 0.1803, 0.05384, 0.1803, 0.07865, 0.1391, 0.2116, 0.1391, 0.1831, 0.1803, 0.1831, 0.1803, 0.2116, 0.1391, 0.1555, 0.1391, 0.1291, 0.1803, 0.1291, 0.1803, 0.1555, 0.1391, 0.1036, 0.1391, 0.07865, 0.1803, 0.07865, 0.1803, 0.1036, 0.1391, 0.05384, 0.1391, 0.02904, 0.1803, 0.02904, 0.1803, 0.05384, 0.1391, 0.2405, 0.1391, 0.2116, 0.1803, 0.2116, 0.1803, 0.2405, 0.1391, 0.1291, 0.1391, 0.1036, 0.1803, 0.1036, 0.1803, 0.1291, 0.1391, 0.7748, 0.1803, 0.7748, 0.1803, 0.8003, 0.1391, 0.8003, 0.1391, 0.8003, 0.1803, 0.8003, 0.1803, 0.8253, 0.1391, 0.8253, 0.1803, 0.7484, 0.1803, 0.7748, 0.1391, 0.7748, 0.1391, 0.7484, 0.1803, 0.6924, 0.1803, 0.7208, 0.1391, 0.7208, 0.1391, 0.6924, 0.1803, 0.8253, 0.1803, 0.8501, 0.1391, 0.8501, 0.1391, 0.8253, 0.1803, 0.5785, 0.1803, 0.6061, 0.1391, 0.6061, 0.1391, 0.5785, 0.1803, 0.5266, 0.1803, 0.5521, 0.1391, 0.5521, 0.1391, 0.5266, 0.1803, 0.6345, 0.1803, 0.6635, 0.1391, 0.6635, 0.1391, 0.6345, 0.1803, 0.452, 0.1803, 0.4768, 0.1391, 0.4768, 0.1391, 0.452, 0.1391, 0.6635, 0.1803, 0.6635, 0.1803, 0.6924, 0.1391, 0.6924, 0.1803, 0.5016, 0.1803, 0.5266, 0.1391, 0.5266, 0.1391, 0.5016, 0.1391, 0.5521, 0.1803, 0.5521, 0.1803, 0.5785, 0.1391, 0.5785, 0.1391, 0.8501, 0.1803, 0.8501, 0.1803, 0.8749, 0.1391, 0.8749, 0.3361, 0.5707, 0.3405, 0.5707, 0.3405, 0.5947, 0.3361, 0.5947, 0.3361, 0.5947, 0.3405, 0.5947, 0.3405, 0.6184, 0.3361, 0.6184, 0.4622, 0.5849, 0.4217, 0.5849, 0.4217, 0.5616, 0.4622, 0.5616, 0.3361, 0.6184, 0.3405, 0.6184, 0.3405, 0.6414, 0.3361, 0.6414, 0.3361, 0.6414, 0.3405, 0.6414, 0.3405, 0.6634, 0.3361, 0.6634, 0.3361, 0.6846, 0.3405, 0.6846, 0.3405, 0.7054, 0.3361, 0.7054, 0.3361, 0.7054, 0.3405, 0.7054, 0.3405, 0.726, 0.3361, 0.726, 0.3361, 0.726, 0.3405, 0.726, 0.3405, 0.7467, 0.3361, 0.7467, 0.3361, 0.6634, 0.3405, 0.6634, 0.3405, 0.6846, 0.3361, 0.6846, 0.3361, 0.5707, 0.3361, 0.5466, 0.3405, 0.5466, 0.3405, 0.5707, 0.3361, 0.5466, 0.3361, 0.5229, 0.3405, 0.5229, 0.3405, 0.5466, 0.3361, 0.5229, 0.3361, 0.4999, 0.3405, 0.4999, 0.3405, 0.5229, 0.3361, 0.4999, 0.3361, 0.4779, 0.3405, 0.4779, 0.3405, 0.4999, 0.3361, 0.4567, 0.3361, 0.4359, 0.3405, 0.4359, 0.3405, 0.4567, 0.3361, 0.4359, 0.3361, 0.4153, 0.3405, 0.4153, 0.3405, 0.4359, 0.3361, 0.4153, 0.3361, 0.3946, 0.3405, 0.3946, 0.3405, 0.4153, 0.3361, 0.4779, 0.3361, 0.4567, 0.3405, 0.4567, 0.3405, 0.4779, 0.3361, 0.2186, 0.3361, 0.1945, 0.3405, 0.1945, 0.3405, 0.2186, 0.3361, 0.1945, 0.3361, 0.1708, 0.3405, 0.1708, 0.3405, 0.1945, 0.3361, 0.1708, 0.3361, 0.1479, 0.3405, 0.1479, 0.3405, 0.1708, 0.3361, 0.1479, 0.3361, 0.1259, 0.3405, 0.1259, 0.3405, 0.1479, 0.3361, 0.1047, 0.3361, 0.08388, 0.3405, 0.08388, 0.3405, 0.1047, 0.3361, 0.08388, 0.3361, 0.06322, 0.3405, 0.06322, 0.3405, 0.08388, 0.3361, 0.06322, 0.3361, 0.04258, 0.3405, 0.04258, 0.3405, 0.06322, 0.3361, 0.1259, 0.3361, 0.1047, 0.3405, 0.1047, 0.3405, 0.1259, 0.3361, 0.2186, 0.3405, 0.2186, 0.3405, 0.2427, 0.3361, 0.2427, 0.3361, 0.2427, 0.3405, 0.2427, 0.3405, 0.2664, 0.3361, 0.2664, 0.3361, 0.2664, 0.3405, 0.2664, 0.3405, 0.2893, 0.3361, 0.2893, 0.3361, 0.2893, 0.3405, 0.2893, 0.3405, 0.3113, 0.3361, 0.3113, 0.3361, 0.3325, 0.3405, 0.3325, 0.3405, 0.3533, 0.3361, 0.3533, 0.3361, 0.3533, 0.3405, 0.3533, 0.3405, 0.374, 0.3361, 0.374, 0.3361, 0.374, 0.3405, 0.374, 0.3405, 0.3946, 0.3361, 0.3946, 0.3361, 0.3113, 0.3405, 0.3113, 0.3405, 0.3325, 0.3361, 0.3325, 0.3054, 0.7029, 0.3054, 0.681, 0.3129, 0.681, 0.3129, 0.7029, 0.315, 0.4399, 0.315, 0.4189, 0.3226, 0.4189, 0.3226, 0.4399, 0.315, 0.1246, 0.315, 0.103, 0.3226, 0.103, 0.3226, 0.1246, 0.3054, 0.1032, 0.3054, 0.08172, 0.3129, 0.08172, 0.3129, 0.1032, 0.315, 0.461, 0.315, 0.4399, 0.3226, 0.4399, 0.3226, 0.461, 0.315, 0.06089, 0.315, 0.0399, 0.3226, 0.0399, 0.3226, 0.06089, 0.3054, 0.1479, 0.3054, 0.1252, 0.3129, 0.1252, 0.3129, 0.1479, 0.315, 0.505, 0.315, 0.4826, 0.3226, 0.4826, 0.3226, 0.505, 0.315, 0.08189, 0.315, 0.06089, 0.3226, 0.06089, 0.3226, 0.08189, 0.3054, 0.1717, 0.3054, 0.1479, 0.3129, 0.1479, 0.3129, 0.1717, 0.315, 0.5283, 0.315, 0.505, 0.3226, 0.505, 0.3226, 0.5283, 0.315, 0.103, 0.315, 0.08189, 0.3226, 0.08189, 0.3226, 0.103, 0.3054, 0.1961, 0.3054, 0.1717, 0.3129, 0.1717, 0.3129, 0.1961, 0.315, 0.5524, 0.315, 0.5283, 0.3226, 0.5283, 0.3226, 0.5524, 0.315, 0.147, 0.315, 0.1246, 0.3226, 0.1246, 0.3226, 0.147, 0.3054, 0.221, 0.3054, 0.1961, 0.3129, 0.1961, 0.3129, 0.221, 0.315, 0.5769, 0.315, 0.5524, 0.3226, 0.5524, 0.3226, 0.5769, 0.3054, 0.4892, 0.3054, 0.4673, 0.3129, 0.4673, 0.3129, 0.4892, 0.315, 0.1703, 0.315, 0.147, 0.3226, 0.147, 0.3226, 0.1703, 0.3054, 0.4244, 0.3054, 0.4031, 0.3129, 0.4031, 0.3129, 0.4244, 0.315, 0.1944, 0.315, 0.1703, 0.3226, 0.1703, 0.3226, 0.1944, 0.3054, 0.4458, 0.3054, 0.4244, 0.3129, 0.4244, 0.3129, 0.4458, 0.315, 0.2189, 0.315, 0.1944, 0.3226, 0.1944, 0.3226, 0.2189, 0.3054, 0.4673, 0.3054, 0.4458, 0.3129, 0.4458, 0.3129, 0.4673, 0.315, 0.3347, 0.315, 0.3132, 0.3226, 0.3132, 0.3226, 0.3347, 0.3054, 0.512, 0.3054, 0.4892, 0.3129, 0.4892, 0.3129, 0.512, 0.315, 0.3979, 0.315, 0.3769, 0.3226, 0.3769, 0.3226, 0.3979, 0.3054, 0.5357, 0.3054, 0.512, 0.3129, 0.512, 0.3129, 0.5357, 0.315, 0.3769, 0.315, 0.3559, 0.3226, 0.3559, 0.3226, 0.3769, 0.3054, 0.5602, 0.3054, 0.5357, 0.3129, 0.5357, 0.3129, 0.5602, 0.315, 0.3559, 0.315, 0.3347, 0.3226, 0.3347, 0.3226, 0.3559, 0.3054, 0.5851, 0.3054, 0.5602, 0.3129, 0.5602, 0.3129, 0.5851, 0.315, 0.3132, 0.315, 0.2908, 0.3226, 0.2908, 0.3226, 0.3132, 0.3054, 0.08172, 0.3054, 0.06036, 0.3129, 0.06036, 0.3129, 0.08172, 0.315, 0.4189, 0.315, 0.3979, 0.3226, 0.3979, 0.3226, 0.4189, 0.315, 0.4826, 0.315, 0.461, 0.3226, 0.461, 0.3226, 0.4826, 0.3054, 0.06036, 0.3054, 0.03901, 0.3129, 0.03901, 0.3129, 0.06036, 0.315, 0.6014, 0.315, 0.5769, 0.3226, 0.5769, 0.3226, 0.6014, 0.3054, 0.1252, 0.3054, 0.1032, 0.3129, 0.1032, 0.3129, 0.1252, 0.315, 0.6255, 0.315, 0.6014, 0.3226, 0.6014, 0.3226, 0.6255, 0.3054, 0.2459, 0.3054, 0.221, 0.3129, 0.221, 0.3129, 0.2459, 0.3054, 0.2704, 0.3054, 0.2459, 0.3129, 0.2459, 0.3129, 0.2704, 0.315, 0.6488, 0.315, 0.6255, 0.3226, 0.6255, 0.3226, 0.6488, 0.3054, 0.2942, 0.3054, 0.2704, 0.3129, 0.2704, 0.3129, 0.2942, 0.3054, 0.61, 0.3054, 0.5851, 0.3129, 0.5851, 0.3129, 0.61, 0.315, 0.6712, 0.315, 0.6488, 0.3226, 0.6488, 0.3226, 0.6712, 0.3054, 0.3169, 0.3054, 0.2942, 0.3129, 0.2942, 0.3129, 0.3169, 0.3054, 0.6345, 0.3054, 0.61, 0.3129, 0.61, 0.3129, 0.6345, 0.315, 0.7139, 0.315, 0.6927, 0.3226, 0.6927, 0.3226, 0.7139, 0.3054, 0.3604, 0.3054, 0.3389, 0.3129, 0.3389, 0.3129, 0.3604, 0.3054, 0.6583, 0.3054, 0.6345, 0.3129, 0.6345, 0.3129, 0.6583, 0.315, 0.7349, 0.315, 0.7139, 0.3226, 0.7139, 0.3226, 0.7349, 0.3054, 0.3817, 0.3054, 0.3604, 0.3129, 0.3604, 0.3129, 0.3817, 0.3054, 0.681, 0.3054, 0.6583, 0.3129, 0.6583, 0.3129, 0.681, 0.315, 0.7559, 0.315, 0.7349, 0.3226, 0.7349, 0.3226, 0.7559, 0.3054, 0.4031, 0.3054, 0.3817, 0.3129, 0.3817, 0.3129, 0.4031, 0.3054, 0.7245, 0.3054, 0.7029, 0.3129, 0.7029, 0.3129, 0.7245, 0.315, 0.6927, 0.315, 0.6712, 0.3226, 0.6712, 0.3226, 0.6927, 0.3054, 0.3389, 0.3054, 0.3169, 0.3129, 0.3169, 0.3129, 0.3389, 0.315, 0.2434, 0.315, 0.2189, 0.3226, 0.2189, 0.3226, 0.2434, 0.3054, 0.7458, 0.3054, 0.7245, 0.3129, 0.7245, 0.3129, 0.7458, 0.315, 0.2675, 0.315, 0.2434, 0.3226, 0.2434, 0.3226, 0.2675, 0.3054, 0.7672, 0.3054, 0.7458, 0.3129, 0.7458, 0.3129, 0.7672, 0.4622, 0.6079, 0.4217, 0.6079, 0.4217, 0.5849, 0.4622, 0.5849, 0.4217, 0.6079, 0.3812, 0.6079, 0.3812, 0.5849, 0.4217, 0.5849, 0.5768, 0.7186, 0.6355, 0.8053, 0.6201, 0.8157, 0.5057, 0.6301, 0.4622, 0.6301, 0.4622, 0.6079, 0.5057, 0.6079, 0.4865, 0.725, 0.5768, 0.7186, 0.4895, 0.7465, 0.4622, 0.6301, 0.4217, 0.6301, 0.4217, 0.6079, 0.4622, 0.6079, 0.4217, 0.6301, 0.3812, 0.6301, 0.3812, 0.6079, 0.4217, 0.6079, 0.5845, 0.8257, 0.5768, 0.7186, 0.6028, 0.8225, 0.5057, 0.6514, 0.4622, 0.6514, 0.4622, 0.6301, 0.5057, 0.6301, 0.4622, 0.6514, 0.4217, 0.6514, 0.4217, 0.6301, 0.4622, 0.6301, 0.4217, 0.6514, 0.3812, 0.6514, 0.3812, 0.6301, 0.4217, 0.6301, 0.6355, 0.8053, 0.5768, 0.7186, 0.6483, 0.7914, 0.5057, 0.6719, 0.4622, 0.6719, 0.4622, 0.6514, 0.5057, 0.6514, 0.4622, 0.6719, 0.4217, 0.6719, 0.4217, 0.6514, 0.4622, 0.6514, 0.4217, 0.6719, 0.3812, 0.6719, 0.3812, 0.6514, 0.4217, 0.6514, 0.3812, 0.6514, 0.3469, 0.6514, 0.3469, 0.6301, 0.3812, 0.6301, 0.5057, 0.6921, 0.4622, 0.6921, 0.4622, 0.6719, 0.5057, 0.6719, 0.4622, 0.6921, 0.4217, 0.6921, 0.4217, 0.6719, 0.4622, 0.6719, 0.4217, 0.6921, 0.3812, 0.6921, 0.3812, 0.6719, 0.4217, 0.6719, 0.6028, 0.8225, 0.5768, 0.7186, 0.6201, 0.8157, 0.5057, 0.7121, 0.4622, 0.7121, 0.4622, 0.6921, 0.5057, 0.6921, 0.4622, 0.7121, 0.4217, 0.7121, 0.4217, 0.6921, 0.4622, 0.6921, 0.4217, 0.7121, 0.3812, 0.7121, 0.3812, 0.6921, 0.4217, 0.6921, 0.3812, 0.6921, 0.3468, 0.6921, 0.3468, 0.6719, 0.3812, 0.6719, 0.5057, 0.7321, 0.4622, 0.7321, 0.4622, 0.7121, 0.5057, 0.7121, 0.4622, 0.7321, 0.4217, 0.7321, 0.4217, 0.7121, 0.4622, 0.7121, 0.4217, 0.7321, 0.3812, 0.7321, 0.3812, 0.7121, 0.4217, 0.7121, 0.3812, 0.07017, 0.3467, 0.07017, 0.3467, 0.05017, 0.3812, 0.05017, 0.5057, 0.07017, 0.4622, 0.07017, 0.4622, 0.05017, 0.5057, 0.05017, 0.4622, 0.07017, 0.4217, 0.07017, 0.4217, 0.05017, 0.4622, 0.05017, 0.4217, 0.07017, 0.3812, 0.07017, 0.3812, 0.05017, 0.4217, 0.05017, 0.5658, 0.8251, 0.5768, 0.7186, 0.5845, 0.8257, 0.5057, 0.09017, 0.4622, 0.09017, 0.4622, 0.07017, 0.5057, 0.07017, 0.4622, 0.09017, 0.4217, 0.09017, 0.4217, 0.07017, 0.4622, 0.07017, 0.4217, 0.09017, 0.3812, 0.09017, 0.3812, 0.07017, 0.4217, 0.07017, 0.5658, 0.8251, 0.5478, 0.8208, 0.5768, 0.7186, 0.5057, 0.1103, 0.4622, 0.1103, 0.4622, 0.09017, 0.5057, 0.09017, 0.4622, 0.1103, 0.4217, 0.1103, 0.4217, 0.09017, 0.4622, 0.09017, 0.4217, 0.1103, 0.3812, 0.1103, 0.3812, 0.09017, 0.4217, 0.09017, 0.6579, 0.7744, 0.6483, 0.7914, 0.5768, 0.7186, 0.5057, 0.1309, 0.4622, 0.1309, 0.4622, 0.1103, 0.5057, 0.1103, 0.4622, 0.1309, 0.4217, 0.1309, 0.4217, 0.1103, 0.4622, 0.1103, 0.4217, 0.1309, 0.3812, 0.1309, 0.3812, 0.1103, 0.4217, 0.1103, 0.5057, 0.1522, 0.4622, 0.1522, 0.4622, 0.1309, 0.5057, 0.1309, 0.4622, 0.1522, 0.4217, 0.1522, 0.4217, 0.1309, 0.4622, 0.1309, 0.4217, 0.1522, 0.3812, 0.1522, 0.3812, 0.1309, 0.4217, 0.1309, 0.5164, 0.8009, 0.5045, 0.7853, 0.5768, 0.7186, 0.5057, 0.1744, 0.4622, 0.1744, 0.4622, 0.1522, 0.5057, 0.1522, 0.4622, 0.1744, 0.4217, 0.1744, 0.4217, 0.1522, 0.4622, 0.1522, 0.4217, 0.1744, 0.3812, 0.1744, 0.3812, 0.1522, 0.4217, 0.1522, 0.531, 0.8128, 0.5768, 0.7186, 0.5478, 0.8208, 0.5057, 0.1973, 0.4622, 0.1973, 0.4622, 0.1744, 0.5057, 0.1744, 0.4622, 0.1973, 0.4217, 0.1973, 0.4217, 0.1744, 0.4622, 0.1744, 0.4217, 0.1973, 0.3812, 0.1973, 0.3812, 0.1744, 0.4217, 0.1744, 0.5164, 0.8009, 0.5768, 0.7186, 0.531, 0.8128, 0.5057, 0.2206, 0.4622, 0.2206, 0.4622, 0.1973, 0.5057, 0.1973, 0.4622, 0.2206, 0.4217, 0.2206, 0.4217, 0.1973, 0.4622, 0.1973, 0.4217, 0.2206, 0.3812, 0.2206, 0.3812, 0.1973, 0.4217, 0.1973, 0.4895, 0.7465, 0.5768, 0.7186, 0.4956, 0.7669, 0.5057, 0.244, 0.4622, 0.244, 0.4622, 0.2206, 0.5057, 0.2206, 0.4622, 0.244, 0.4217, 0.244, 0.4217, 0.2206, 0.4622, 0.2206, 0.4217, 0.244, 0.3812, 0.244, 0.3812, 0.2206, 0.4217, 0.2206, 0.4865, 0.725, 0.4864, 0.7034, 0.5768, 0.7186, 0.5057, 0.2669, 0.4622, 0.2669, 0.4622, 0.244, 0.5057, 0.244, 0.4622, 0.2669, 0.4217, 0.2669, 0.4217, 0.244, 0.4622, 0.244, 0.4217, 0.2669, 0.3812, 0.2669, 0.3812, 0.244, 0.4217, 0.244, 0.4958, 0.6628, 0.5768, 0.7186, 0.4895, 0.6823, 0.5057, 0.2891, 0.4622, 0.2891, 0.4622, 0.2669, 0.5057, 0.2669, 0.4622, 0.2891, 0.4217, 0.2891, 0.4217, 0.2669, 0.4622, 0.2669, 0.4217, 0.2891, 0.3812, 0.2891, 0.3812, 0.2669, 0.4217, 0.2669, 0.5768, 0.7186, 0.5181, 0.6319, 0.5335, 0.6215, 0.5057, 0.3105, 0.4622, 0.3105, 0.4622, 0.2891, 0.5057, 0.2891, 0.4622, 0.3105, 0.4217, 0.3105, 0.4217, 0.2891, 0.4622, 0.2891, 0.4217, 0.3105, 0.3812, 0.3105, 0.3812, 0.2891, 0.4217, 0.2891, 0.6372, 0.6363, 0.5768, 0.7186, 0.6226, 0.6244, 0.5057, 0.331, 0.4622, 0.331, 0.4622, 0.3105, 0.5057, 0.3105, 0.4622, 0.331, 0.4217, 0.331, 0.4217, 0.3105, 0.4622, 0.3105, 0.4217, 0.331, 0.3812, 0.331, 0.3812, 0.3105, 0.4217, 0.3105, 0.5768, 0.7186, 0.5053, 0.6457, 0.5181, 0.6319, 0.5057, 0.3511, 0.4622, 0.3511, 0.4622, 0.331, 0.5057, 0.331, 0.4622, 0.3511, 0.4217, 0.3511, 0.4217, 0.331, 0.4622, 0.331, 0.4217, 0.3511, 0.3812, 0.3511, 0.3812, 0.331, 0.4217, 0.331, 0.5508, 0.6146, 0.5768, 0.7186, 0.5335, 0.6215, 0.5057, 0.3711, 0.4622, 0.3711, 0.4622, 0.3511, 0.5057, 0.3511, 0.4622, 0.3711, 0.4217, 0.3711, 0.4217, 0.3511, 0.4622, 0.3511, 0.4217, 0.3711, 0.3812, 0.3711, 0.3812, 0.3511, 0.4217, 0.3511, 0.4956, 0.7669, 0.5768, 0.7186, 0.5045, 0.7853, 0.5057, 0.3911, 0.4622, 0.3911, 0.4622, 0.3711, 0.5057, 0.3711, 0.4622, 0.3911, 0.4217, 0.3911, 0.4217, 0.3711, 0.4622, 0.3711, 0.4217, 0.3911, 0.3812, 0.3911, 0.3812, 0.3711, 0.4217, 0.3711, 0.6579, 0.7744, 0.5768, 0.7186, 0.6641, 0.7548, 0.5057, 0.4111, 0.4622, 0.4111, 0.4622, 0.3911, 0.5057, 0.3911, 0.4622, 0.4111, 0.4217, 0.4111, 0.4217, 0.3911, 0.4622, 0.3911, 0.4217, 0.4111, 0.3812, 0.4111, 0.3812, 0.3911, 0.4217, 0.3911, 0.5692, 0.6114, 0.5768, 0.7186, 0.5508, 0.6146, 0.5057, 0.4311, 0.4622, 0.4311, 0.4622, 0.4111, 0.5057, 0.4111, 0.4622, 0.4311, 0.4217, 0.4311, 0.4217, 0.4111, 0.4622, 0.4111, 0.4217, 0.4311, 0.3812, 0.4311, 0.3812, 0.4111, 0.4217, 0.4111, 0.5768, 0.7186, 0.5878, 0.612, 0.6059, 0.6163, 0.5057, 0.4513, 0.4622, 0.4513, 0.4622, 0.4311, 0.5057, 0.4311, 0.4622, 0.4513, 0.4217, 0.4513, 0.4217, 0.4311, 0.4622, 0.4311, 0.4217, 0.4513, 0.3812, 0.4513, 0.3812, 0.4311, 0.4217, 0.4311, 0.6641, 0.7548, 0.5768, 0.7186, 0.6672, 0.7338, 0.5057, 0.4718, 0.4622, 0.4718, 0.4622, 0.4513, 0.5057, 0.4513, 0.4622, 0.4718, 0.4217, 0.4718, 0.4217, 0.4513, 0.4622, 0.4513, 0.4217, 0.4718, 0.3812, 0.4718, 0.3812, 0.4513, 0.4217, 0.4513, 0.5878, 0.612, 0.5768, 0.7186, 0.5692, 0.6114, 0.5057, 0.4931, 0.4622, 0.4931, 0.4622, 0.4718, 0.5057, 0.4718, 0.4622, 0.4931, 0.4217, 0.4931, 0.4217, 0.4718, 0.4622, 0.4718, 0.4217, 0.4931, 0.3812, 0.4931, 0.3812, 0.4718, 0.4217, 0.4718, 0.6226, 0.6244, 0.5768, 0.7186, 0.6059, 0.6163, 0.5057, 0.5154, 0.4622, 0.5154, 0.4622, 0.4931, 0.5057, 0.4931, 0.4622, 0.5154, 0.4217, 0.5154, 0.4217, 0.4931, 0.4622, 0.4931, 0.4217, 0.5154, 0.3812, 0.5154, 0.3812, 0.4931, 0.4217, 0.4931, 0.5768, 0.7186, 0.6372, 0.6363, 0.6491, 0.6518, 0.5057, 0.5383, 0.4622, 0.5383, 0.4622, 0.5154, 0.5057, 0.5154, 0.4622, 0.5383, 0.4217, 0.5383, 0.4217, 0.5154, 0.4622, 0.5154, 0.4217, 0.5383, 0.3812, 0.5383, 0.3812, 0.5154, 0.4217, 0.5154, 0.5768, 0.7186, 0.6491, 0.6518, 0.6581, 0.6703, 0.5057, 0.5616, 0.4622, 0.5616, 0.4622, 0.5383, 0.5057, 0.5383, 0.4622, 0.5616, 0.4217, 0.5616, 0.4217, 0.5383, 0.4622, 0.5383, 0.4217, 0.5616, 0.3812, 0.5616, 0.3812, 0.5383, 0.4217, 0.5383, 0.5768, 0.7186, 0.6671, 0.7121, 0.6672, 0.7338, 0.4622, 0.5849, 0.4622, 0.5616, 0.5057, 0.5616, 0.5057, 0.5849, 0.4217, 0.5849, 0.3812, 0.5849, 0.3812, 0.5616, 0.4217, 0.5616, 0.3812, 0.5616, 0.3471, 0.5616, 0.347, 0.5383, 0.3812, 0.5383, 0.3812, 0.244, 0.347, 0.244, 0.3471, 0.2206, 0.3812, 0.2206, 0.3812, 0.4311, 0.3468, 0.4311, 0.3467, 0.4111, 0.3812, 0.4111, 0.3812, 0.1309, 0.3469, 0.1309, 0.3468, 0.1103, 0.3812, 0.1103, 0.3812, 0.2891, 0.3469, 0.2891, 0.347, 0.2669, 0.3812, 0.2669, 0.3812, 0.4513, 0.3468, 0.4513, 0.3468, 0.4311, 0.3812, 0.4311, 0.3812, 0.3105, 0.3469, 0.3105, 0.3469, 0.2891, 0.3812, 0.2891, 0.3812, 0.4111, 0.3467, 0.4111, 0.3467, 0.3911, 0.3812, 0.3911, 0.3812, 0.331, 0.3468, 0.331, 0.3469, 0.3105, 0.3812, 0.3105, 0.3812, 0.4718, 0.3469, 0.4718, 0.3468, 0.4513, 0.3812, 0.4513, 0.3812, 0.3711, 0.3467, 0.3711, 0.3468, 0.3511, 0.3812, 0.3511, 0.5768, 0.7186, 0.6581, 0.6703, 0.6641, 0.6907, 0.3812, 0.3911, 0.3467, 0.3911, 0.3467, 0.3711, 0.3812, 0.3711, 0.3812, 0.6079, 0.347, 0.6079, 0.347, 0.5849, 0.3812, 0.5849, 0.3812, 0.3511, 0.3468, 0.3511, 0.3468, 0.331, 0.3812, 0.331, 0.3812, 0.6301, 0.3469, 0.6301, 0.347, 0.6079, 0.3812, 0.6079, 0.3812, 0.2206, 0.3471, 0.2206, 0.347, 0.1973, 0.3812, 0.1973, 0.3812, 0.6719, 0.3468, 0.6719, 0.3469, 0.6514, 0.3812, 0.6514, 0.3812, 0.1973, 0.347, 0.1973, 0.347, 0.1744, 0.3812, 0.1744, 0.3812, 0.7121, 0.3467, 0.7121, 0.3468, 0.6921, 0.3812, 0.6921, 0.3812, 0.1522, 0.3469, 0.1522, 0.3469, 0.1309, 0.3812, 0.1309, 0.5768, 0.7186, 0.4864, 0.7034, 0.4895, 0.6823, 0.3812, 0.5849, 0.347, 0.5849, 0.3471, 0.5616, 0.3812, 0.5616, 0.3812, 0.1744, 0.347, 0.1744, 0.3469, 0.1522, 0.3812, 0.1522, 0.3812, 0.7321, 0.3467, 0.7321, 0.3467, 0.7121, 0.3812, 0.7121, 0.3812, 0.5383, 0.347, 0.5383, 0.347, 0.5154, 0.3812, 0.5154, 0.3812, 0.09017, 0.3468, 0.09017, 0.3467, 0.07017, 0.3812, 0.07017, 0.4958, 0.6628, 0.5053, 0.6457, 0.5768, 0.7186, 0.3812, 0.5154, 0.347, 0.5154, 0.3469, 0.4931, 0.3812, 0.4931, 0.3812, 0.1103, 0.3468, 0.1103, 0.3468, 0.09017, 0.3812, 0.09017, 0.3812, 0.2669, 0.347, 0.2669, 0.347, 0.244, 0.3812, 0.244, 0.3812, 0.4931, 0.3469, 0.4931, 0.3469, 0.4718, 0.3812, 0.4718, 0.2969, 0.6443, 0.2726, 0.6443, 0.2726, 0.6195, 0.2969, 0.6195, 0.2969, 0.6683, 0.2726, 0.6683, 0.2726, 0.6443, 0.2969, 0.6443, 0.2969, 0.6914, 0.2726, 0.6914, 0.2726, 0.6683, 0.2969, 0.6683, 0.2969, 0.7136, 0.2726, 0.7136, 0.2726, 0.6914, 0.2969, 0.6914, 0.2969, 0.7353, 0.2726, 0.7353, 0.2726, 0.7136, 0.2969, 0.7136, 0.2969, 0.757, 0.2726, 0.757, 0.2726, 0.7353, 0.2969, 0.7353, 0.2969, 0.7786, 0.2726, 0.7786, 0.2726, 0.757, 0.2969, 0.757, 0.2969, 0.06312, 0.2726, 0.06312, 0.2726, 0.04151, 0.2969, 0.04151, 0.2969, 0.08474, 0.2726, 0.08474, 0.2726, 0.06312, 0.2969, 0.06312, 0.2969, 0.1065, 0.2726, 0.1065, 0.2726, 0.08474, 0.2969, 0.08474, 0.2969, 0.1287, 0.2726, 0.1287, 0.2726, 0.1065, 0.2969, 0.1065, 0.2969, 0.1517, 0.2726, 0.1517, 0.2726, 0.1287, 0.2969, 0.1287, 0.2969, 0.1758, 0.2726, 0.1758, 0.2726, 0.1517, 0.2969, 0.1517, 0.2969, 0.2006, 0.2726, 0.2006, 0.2726, 0.1758, 0.2969, 0.1758, 0.2969, 0.2258, 0.2726, 0.2258, 0.2726, 0.2006, 0.2969, 0.2006, 0.2969, 0.251, 0.2726, 0.251, 0.2726, 0.2258, 0.2969, 0.2258, 0.2969, 0.2758, 0.2726, 0.2758, 0.2726, 0.251, 0.2969, 0.251, 0.2969, 0.2998, 0.2726, 0.2998, 0.2726, 0.2758, 0.2969, 0.2758, 0.2969, 0.3228, 0.2726, 0.3228, 0.2726, 0.2998, 0.2969, 0.2998, 0.2969, 0.345, 0.2726, 0.345, 0.2726, 0.3228, 0.2969, 0.3228, 0.2969, 0.3668, 0.2726, 0.3668, 0.2726, 0.345, 0.2969, 0.345, 0.2969, 0.3884, 0.2726, 0.3884, 0.2726, 0.3668, 0.2969, 0.3668, 0.2969, 0.41, 0.2726, 0.41, 0.2726, 0.3884, 0.2969, 0.3884, 0.2969, 0.4316, 0.2726, 0.4316, 0.2726, 0.41, 0.2969, 0.41, 0.2969, 0.4533, 0.2726, 0.4533, 0.2726, 0.4316, 0.2969, 0.4316, 0.2969, 0.475, 0.2726, 0.475, 0.2726, 0.4533, 0.2969, 0.4533, 0.2969, 0.4972, 0.2726, 0.4972, 0.2726, 0.475, 0.2969, 0.475, 0.2969, 0.5203, 0.2726, 0.5203, 0.2726, 0.4972, 0.2969, 0.4972, 0.2969, 0.5443, 0.2726, 0.5443, 0.2726, 0.5203, 0.2969, 0.5203, 0.2969, 0.5691, 0.2726, 0.5691, 0.2726, 0.5443, 0.2969, 0.5443, 0.2969, 0.5943, 0.2726, 0.5943, 0.2726, 0.5691, 0.2969, 0.5691, 0.2969, 0.6195, 0.2726, 0.6195, 0.2726, 0.5943, 0.2969, 0.5943, 0.1273, 0.4975, 0.1394, 0.4975, 0.1394, 0.5261, 0.1273, 0.5261, 0.1391, 0.4768, 0.1803, 0.4768, 0.1803, 0.5016, 0.1391, 0.5016, 0.5057, 0.6079, 0.4622, 0.6079, 0.4622, 0.5849, 0.5057, 0.5849, 0.2449, 0.7119, 0.1954, 0.7119, 0.1954, 0.6832, 0.2449, 0.6832, 0.2449, 0.6832, 0.1954, 0.6832, 0.1954, 0.654, 0.2449, 0.654, 0.2449, 0.654, 0.1954, 0.654, 0.1954, 0.6248, 0.2449, 0.6248, 0.2449, 0.6248, 0.1954, 0.6248, 0.1954, 0.5961, 0.2449, 0.5961, 0.2449, 0.5961, 0.1954, 0.5961, 0.1954, 0.5683, 0.2449, 0.5683, 0.2449, 0.5683, 0.1954, 0.5683, 0.1954, 0.5416, 0.2449, 0.5416, 0.2449, 0.5416, 0.1954, 0.5416, 0.1954, 0.5159, 0.2449, 0.5159, 0.2449, 0.5159, 0.1954, 0.5159, 0.1954, 0.4907, 0.2449, 0.4907, 0.2449, 0.4907, 0.1954, 0.4907, 0.1954, 0.4656, 0.2449, 0.4656, 0.2449, 0.4656, 0.1954, 0.4656, 0.1954, 0.4406, 0.2449, 0.4406, 0.2449, 0.4406, 0.1954, 0.4406, 0.1954, 0.4156, 0.2449, 0.4156, 0.2449, 0.4156, 0.1954, 0.4156, 0.1954, 0.3905, 0.2449, 0.3905, 0.2449, 0.3905, 0.1954, 0.3905, 0.1954, 0.3653, 0.2449, 0.3653, 0.2449, 0.3653, 0.1954, 0.3653, 0.1954, 0.3396, 0.2449, 0.3396, 0.2449, 0.3396, 0.1954, 0.3396, 0.1954, 0.3129, 0.2449, 0.3129, 0.2449, 0.3129, 0.1954, 0.3129, 0.1954, 0.2851, 0.2449, 0.2851, 0.2449, 0.2851, 0.1954, 0.2851, 0.1954, 0.2564, 0.2449, 0.2564, 0.2449, 0.2564, 0.1954, 0.2564, 0.1954, 0.2272, 0.2449, 0.2272, 0.2449, 0.2272, 0.1954, 0.2272, 0.1954, 0.198, 0.2449, 0.198, 0.2449, 0.198, 0.1954, 0.198, 0.1954, 0.1693, 0.2449, 0.1693, 0.2449, 0.1693, 0.1954, 0.1693, 0.1954, 0.1415, 0.2449, 0.1415, 0.2449, 0.1415, 0.1954, 0.1415, 0.1954, 0.1148, 0.2449, 0.1148, 0.2449, 0.1148, 0.1954, 0.1148, 0.1954, 0.08909, 0.2449, 0.08909, 0.2449, 0.08909, 0.1954, 0.08909, 0.1954, 0.06386, 0.2449, 0.06386, 0.2449, 0.06386, 0.1954, 0.06386, 0.1954, 0.03883, 0.2449, 0.03883, 0.2449, 0.03883, 0.1954, 0.03883, 0.1954, 0.0138, 0.2449, 0.0138, 0.2449, 0.8674, 0.1954, 0.8674, 0.1954, 0.8424, 0.2449, 0.8424, 0.2449, 0.8424, 0.1954, 0.8424, 0.1954, 0.8174, 0.2449, 0.8174, 0.2449, 0.8174, 0.1954, 0.8174, 0.1954, 0.7921, 0.2449, 0.7921, 0.2449, 0.7921, 0.1954, 0.7921, 0.1954, 0.7664, 0.2449, 0.7664, 0.2449, 0.7664, 0.1954, 0.7664, 0.1954, 0.7398, 0.2449, 0.7398, 0.2449, 0.7398, 0.1954, 0.7398, 0.1954, 0.7119, 0.2449, 0.7119, 0.6489, 0.6401, 0.7126, 0.696, 0.6378, 0.6713, 0.7544, 0.7736, 0.7256, 0.784, 0.7126, 0.696, 0.6677, 0.7679, 0.648, 0.7412, 0.7126, 0.696, 0.7875, 0.685, 0.7875, 0.7206, 0.7126, 0.696, 0.6997, 0.608, 0.7303, 0.6097, 0.7126, 0.696, 0.7764, 0.7519, 0.7544, 0.7736, 0.7126, 0.696, 0.648, 0.7412, 0.6378, 0.707, 0.7126, 0.696, 0.6677, 0.7679, 0.7126, 0.696, 0.695, 0.7823, 0.3638, 0.6902, 0.1866, 0.618, 0.37, 0.6677, 0.7875, 0.7206, 0.7764, 0.7519, 0.7126, 0.696, 0.7256, 0.784, 0.695, 0.7823, 0.7126, 0.696, 0.6378, 0.707, 0.6378, 0.6713, 0.7126, 0.696, 0.3364, 0.7897, 0.1502, 0.7064, 0.3426, 0.7718, 0.3292, 0.1917, 0.1361, 0.2655, 0.3209, 0.175, 0.7875, 0.685, 0.7126, 0.696, 0.7772, 0.6508, 0.6489, 0.6401, 0.6708, 0.6184, 0.7126, 0.696, 0.3482, 0.7531, 0.3426, 0.7718, 0.1631, 0.6791, 0.1866, 0.618, 0.3773, 0.6453, 0.37, 0.6677, 0.7303, 0.6097, 0.7576, 0.6241, 0.7126, 0.696, 0.7576, 0.6241, 0.7772, 0.6508, 0.7126, 0.696, 0.3209, 0.8238, 0.1361, 0.7332, 0.3292, 0.8071, 0.1502, 0.2924, 0.3292, 0.1917, 0.3364, 0.209, 0.1631, 0.3196, 0.3534, 0.2654, 0.1753, 0.3491, 0.3292, 0.8071, 0.1502, 0.7064, 0.3364, 0.7897, 0.3426, 0.227, 0.1502, 0.2924, 0.3364, 0.209, 0.3534, 0.2654, 0.1631, 0.3196, 0.3482, 0.2457, 0.3582, 0.7122, 0.3534, 0.7333, 0.1753, 0.6497, 0.2022, 0.556, 0.3925, 0.6016, 0.1959, 0.586, 0.1502, 0.2924, 0.3426, 0.227, 0.1631, 0.3196, 0.3773, 0.6453, 0.1959, 0.586, 0.3849, 0.623, 0.3582, 0.7122, 0.1753, 0.6497, 0.3638, 0.6902, 0.3482, 0.7531, 0.1631, 0.6791, 0.3534, 0.7333, 0.6708, 0.6184, 0.6997, 0.608, 0.7126, 0.696, 0.3925, 0.6016, 0.2022, 0.556, 0.3989, 0.5808, 0.2057, 0.5277, 0.4042, 0.5605, 0.2022, 0.556, 0.4042, 0.5605, 0.2057, 0.5277, 0.408, 0.5402, 0.2057, 0.5277, 0.4106, 0.5199, 0.408, 0.5402, 0.4106, 0.5199, 0.2068, 0.4994, 0.4113, 0.4994, 0.4113, 0.4994, 0.2068, 0.4994, 0.4106, 0.4789, 0.4106, 0.4789, 0.2057, 0.4711, 0.408, 0.4586, 0.2057, 0.4711, 0.2022, 0.4428, 0.4042, 0.4383, 0.3426, 0.7718, 0.1502, 0.7064, 0.1631, 0.6791, 0.3989, 0.418, 0.2022, 0.4428, 0.3925, 0.3972, 0.3849, 0.3757, 0.3925, 0.3972, 0.1959, 0.4127, 0.3849, 0.3757, 0.1959, 0.4127, 0.3773, 0.3535, 0.3773, 0.3535, 0.1866, 0.3808, 0.37, 0.3311, 0.1866, 0.3808, 0.3638, 0.3085, 0.37, 0.3311, 0.1753, 0.3491, 0.3582, 0.2866, 0.3638, 0.3085, 0.3638, 0.6902, 0.1753, 0.6497, 0.1866, 0.618, 0.3534, 0.7333, 0.1631, 0.6791, 0.1753, 0.6497, 0.1866, 0.618, 0.1959, 0.586, 0.3773, 0.6453, 0.1502, 0.2924, 0.1361, 0.2655, 0.3292, 0.1917, 0.3292, 0.8071, 0.1361, 0.7332, 0.1502, 0.7064, 0.3925, 0.6016, 0.3849, 0.623, 0.1959, 0.586, 0.3426, 0.227, 0.3482, 0.2457, 0.1631, 0.3196, 0.4042, 0.5605, 0.3989, 0.5808, 0.2022, 0.556, 0.3925, 0.3972, 0.2022, 0.4428, 0.1959, 0.4127, 0.2057, 0.5277, 0.2068, 0.4994, 0.4106, 0.5199, 0.4106, 0.4789, 0.2068, 0.4994, 0.2057, 0.4711, 0.4042, 0.4383, 0.2022, 0.4428, 0.3989, 0.418, 0.408, 0.4586, 0.2057, 0.4711, 0.4042, 0.4383, 0.3773, 0.3535, 0.1959, 0.4127, 0.1866, 0.3808, 0.1866, 0.3808, 0.1753, 0.3491, 0.3638, 0.3085, 0.3534, 0.2654, 0.3582, 0.2866, 0.1753, 0.3491, 0.347, 0.5383, 0.3471, 0.5616, 0.3384, 0.5614, 0.3384, 0.5388, 0.6727, 0.6884, 0.676, 0.7113, 0.6671, 0.7121, 0.6641, 0.6907, 0.347, 0.5154, 0.347, 0.5383, 0.3384, 0.5383, 0.3384, 0.5161, 0.6662, 0.6663, 0.6727, 0.6879, 0.6641, 0.6907, 0.6581, 0.6703, 0.3469, 0.4931, 0.347, 0.5154, 0.3384, 0.5154, 0.3384, 0.4941, 0.6565, 0.6463, 0.666, 0.6656, 0.6581, 0.6703, 0.6491, 0.6518, 0.3471, 0.5616, 0.347, 0.5849, 0.3384, 0.5845, 0.3384, 0.5618, 0.676, 0.7117, 0.676, 0.7348, 0.6672, 0.7338, 0.6671, 0.7121, 0.347, 0.244, 0.347, 0.2669, 0.3384, 0.2661, 0.3384, 0.244, 0.4776, 0.7019, 0.4809, 0.6796, 0.4895, 0.6823, 0.4864, 0.7034, 0.3468, 0.331, 0.3468, 0.3511, 0.3384, 0.3505, 0.3384, 0.331, 0.5126, 0.6237, 0.529, 0.6128, 0.5335, 0.6215, 0.5181, 0.6319, 0.3469, 0.3105, 0.3468, 0.331, 0.3384, 0.3302, 0.3384, 0.3105, 0.4985, 0.6388, 0.512, 0.6243, 0.5181, 0.6319, 0.5053, 0.6457, 0.3467, 0.3911, 0.3467, 0.4111, 0.3384, 0.4109, 0.3384, 0.3915, 0.5688, 0.6016, 0.5886, 0.6021, 0.5878, 0.612, 0.5692, 0.6114, 0.3468, 0.4513, 0.3469, 0.4718, 0.3384, 0.4718, 0.3384, 0.4521, 0.6275, 0.6161, 0.643, 0.6285, 0.6372, 0.6363, 0.6226, 0.6244, 0.347, 0.6079, 0.3469, 0.6301, 0.3384, 0.6291, 0.3384, 0.6079, 0.6726, 0.7584, 0.666, 0.7788, 0.6579, 0.7744, 0.6641, 0.7548, 0.3467, 0.7121, 0.3467, 0.7321, 0.3384, 0.7318, 0.3384, 0.7123, 0.605, 0.8322, 0.5855, 0.8355, 0.5845, 0.8257, 0.6028, 0.8225, 0.3467, 0.3711, 0.3467, 0.3911, 0.3384, 0.3908, 0.3384, 0.3714, 0.5486, 0.605, 0.5681, 0.6016, 0.5692, 0.6114, 0.5508, 0.6146, 0.347, 0.1973, 0.3471, 0.2206, 0.3384, 0.2205, 0.3384, 0.1978, 0.4809, 0.7487, 0.4776, 0.7259, 0.4865, 0.725, 0.4895, 0.7465, 0.347, 0.1744, 0.347, 0.1973, 0.3384, 0.1973, 0.3384, 0.1752, 0.4874, 0.7708, 0.481, 0.7492, 0.4895, 0.7465, 0.4956, 0.7669, 0.3467, 0.05017, 0.3467, 0.07017, 0.3384, 0.06996, 0.3384, 0.05051, 0.5848, 0.8356, 0.565, 0.835, 0.5658, 0.8251, 0.5845, 0.8257, 0.3468, 0.1103, 0.3469, 0.1309, 0.3384, 0.1309, 0.3384, 0.1111, 0.5261, 0.8211, 0.5106, 0.8087, 0.5164, 0.8009, 0.531, 0.8128, 0.3469, 0.4718, 0.3469, 0.4931, 0.3384, 0.4931, 0.3384, 0.4728, 0.6436, 0.6292, 0.6561, 0.6454, 0.6491, 0.6518, 0.6372, 0.6363, 0.3468, 0.4311, 0.3468, 0.4513, 0.3384, 0.4513, 0.3384, 0.4317, 0.6091, 0.607, 0.6269, 0.6155, 0.6226, 0.6244, 0.6059, 0.6163, 0.3467, 0.4111, 0.3468, 0.4311, 0.3384, 0.431, 0.3384, 0.4116, 0.5892, 0.6022, 0.6085, 0.6068, 0.6059, 0.6163, 0.5878, 0.612, 0.347, 0.5849, 0.347, 0.6079, 0.3384, 0.6071, 0.3384, 0.5849, 0.676, 0.7353, 0.6727, 0.7576, 0.6641, 0.7548, 0.6672, 0.7338, 0.3469, 0.6301, 0.3469, 0.6514, 0.3384, 0.6504, 0.3384, 0.6301, 0.6657, 0.7797, 0.6556, 0.7975, 0.6483, 0.7914, 0.6579, 0.7744, 0.3468, 0.6719, 0.3468, 0.6921, 0.3384, 0.6915, 0.3384, 0.6719, 0.641, 0.8134, 0.6246, 0.8244, 0.6201, 0.8157, 0.6355, 0.8053, 0.3468, 0.6921, 0.3467, 0.7121, 0.3384, 0.7117, 0.3384, 0.6922, 0.624, 0.8248, 0.6056, 0.832, 0.6028, 0.8225, 0.6201, 0.8157, 0.3469, 0.6514, 0.3468, 0.6719, 0.3384, 0.6711, 0.3384, 0.6514, 0.6551, 0.7984, 0.6416, 0.8128, 0.6355, 0.8053, 0.6483, 0.7914, 0.3471, 0.2206, 0.347, 0.244, 0.3384, 0.2435, 0.3384, 0.2208, 0.4776, 0.7255, 0.4776, 0.7024, 0.4864, 0.7034, 0.4865, 0.725, 0.347, 0.2669, 0.3469, 0.2891, 0.3384, 0.2882, 0.3384, 0.2669, 0.481, 0.6788, 0.4877, 0.6584, 0.4958, 0.6628, 0.4895, 0.6823, 0.3469, 0.2891, 0.3469, 0.3105, 0.3384, 0.3095, 0.3384, 0.2891, 0.488, 0.6574, 0.498, 0.6396, 0.5053, 0.6457, 0.4958, 0.6628, 0.3468, 0.3511, 0.3467, 0.3711, 0.3384, 0.3707, 0.3384, 0.3512, 0.5296, 0.6124, 0.548, 0.6052, 0.5508, 0.6146, 0.5335, 0.6215, 0.3469, 0.1522, 0.347, 0.1744, 0.3384, 0.1744, 0.3384, 0.1531, 0.4971, 0.7909, 0.4876, 0.7716, 0.4956, 0.7669, 0.5045, 0.7853, 0.3469, 0.1309, 0.3469, 0.1522, 0.3384, 0.1522, 0.3384, 0.1318, 0.51, 0.8079, 0.4975, 0.7917, 0.5045, 0.7853, 0.5164, 0.8009, 0.3468, 0.09017, 0.3468, 0.1103, 0.3384, 0.1103, 0.3384, 0.09079, 0.5445, 0.8301, 0.5267, 0.8216, 0.531, 0.8128, 0.5478, 0.8208, 0.3467, 0.07017, 0.3468, 0.09017, 0.3384, 0.09007, 0.3384, 0.07062, 0.5644, 0.8349, 0.5452, 0.8304, 0.5478, 0.8208, 0.5658, 0.8251, 0.5768, 0.7186, 0.6641, 0.6907, 0.6671, 0.7121])
me_tophattall.materials.append(None)
me_tophattall.update()

# ---- objects
ob_tophattall = bpy.data.objects.new('TopHatTall', me_tophattall)

# ---- transforms, parenting, visibility, modifiers, constraints
ob_tophattall.location = (0.0, 0.0, 0.0)

# ---- collection membership
scene.collection.objects.link(ob_tophattall)

# ---- scene / render settings (as saved in the file)
scene.frame_start = 1; scene.frame_end = 250; scene.frame_set(1)
scene.render.engine = 'BLENDER_EEVEE_NEXT'
scene.eevee.ray_tracing_options.trace_max_roughness = 0.0
bpy.context.view_layer.update()

# ---- added for rendering (the .blend has no active camera and no usable light): camera, sun
cam_auto = bpy.data.cameras.new('AutoCamera')
cam_auto.lens = 50.0
cam_auto.sensor_width = 36.0
cam_auto.clip_end = 1000.0
ob_auto_camera = bpy.data.objects.new('AutoCamera', cam_auto)
scene.collection.objects.link(ob_auto_camera)
ob_auto_camera.location = (0.395421, -0.474504, 0.424488)
ob_auto_camera.rotation_euler = (1.09748, -7.21219e-08, 0.694738)
scene.camera = ob_auto_camera
light_auto_sun = bpy.data.lights.new('AutoSun', 'SUN')
light_auto_sun.energy = 3.0
light_auto_sun.angle = 0.0523599
ob_auto_sun = bpy.data.objects.new('AutoSun', light_auto_sun)
scene.collection.objects.link(ob_auto_sun)
ob_auto_sun.rotation_euler = (0.872665, 0.174533, 0.523599)
bpy.context.view_layer.update()
